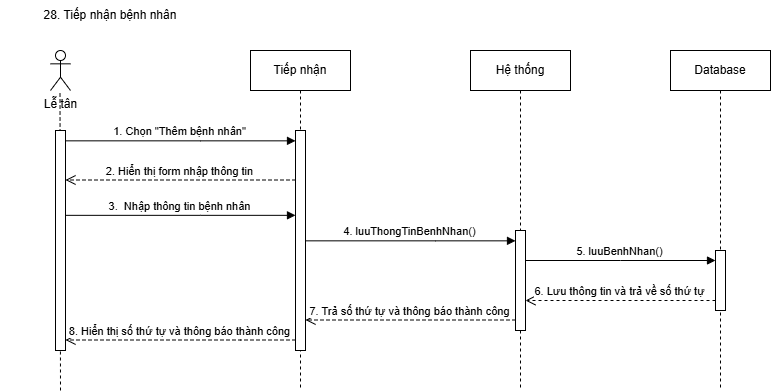

The diagram above was exported from draw.io. Its source (the exported page's mxGraphModel, read from the mxfile embedded in the PNG):
<mxGraphModel dx="2056" dy="-8774" grid="1" gridSize="10" guides="1" tooltips="1" connect="1" arrows="1" fold="1" page="1" pageScale="1" pageWidth="850" pageHeight="1100" math="0" shadow="0">
  <root>
    <mxCell id="0" />
    <mxCell id="1" parent="0" />
    <mxCell id="H0BpwfB7jCVNheAWr-It-602" value="28. Tiếp nhận bệnh nhân" style="text;html=1;align=center;verticalAlign=middle;whiteSpace=wrap;rounded=0;" vertex="1" parent="1">
      <mxGeometry y="10010" width="220" height="30" as="geometry" />
    </mxCell>
    <mxCell id="H0BpwfB7jCVNheAWr-It-603" value="Lễ tân" style="shape=umlActor;verticalLabelPosition=bottom;verticalAlign=top;html=1;outlineConnect=0;" vertex="1" parent="1">
      <mxGeometry x="50" y="10060" width="20" height="40" as="geometry" />
    </mxCell>
    <mxCell id="H0BpwfB7jCVNheAWr-It-604" value="Tiếp nhận" style="shape=umlLifeline;perimeter=lifelinePerimeter;whiteSpace=wrap;html=1;container=0;dropTarget=0;collapsible=0;recursiveResize=0;outlineConnect=0;portConstraint=eastwest;newEdgeStyle={&quot;edgeStyle&quot;:&quot;elbowEdgeStyle&quot;,&quot;elbow&quot;:&quot;vertical&quot;,&quot;curved&quot;:0,&quot;rounded&quot;:0};" vertex="1" parent="1">
      <mxGeometry x="250" y="10060" width="100" height="340" as="geometry" />
    </mxCell>
    <mxCell id="H0BpwfB7jCVNheAWr-It-605" value="&lt;span style=&quot;color: rgba(0, 0, 0, 0); font-family: monospace; font-size: 0px; text-align: start;&quot;&gt;%3CmxGraphModel%3E%3Croot%3E%3CmxCell%20id%3D%220%22%2F%3E%3CmxCell%20id%3D%221%22%20parent%3D%220%22%2F%3E%3CmxCell%20id%3D%222%22%20value%3D%22Xem%20th%E1%BB%91ng%20k%C3%AA%22%20style%3D%22shape%3DumlLifeline%3Bperimeter%3DlifelinePerimeter%3BwhiteSpace%3Dwrap%3Bhtml%3D1%3Bcontainer%3D0%3BdropTarget%3D0%3Bcollapsible%3D0%3BrecursiveResize%3D0%3BoutlineConnect%3D0%3BportConstraint%3Deastwest%3BnewEdgeStyle%3D%7B%26quot%3BedgeStyle%26quot%3B%3A%26quot%3BelbowEdgeStyle%26quot%3B%2C%26quot%3Belbow%26quot%3B%3A%26quot%3Bvertical%26quot%3B%2C%26quot%3Bcurved%26quot%3B%3A0%2C%26quot%3Brounded%26quot%3B%3A0%7D%3B%22%20vertex%3D%221%22%20parent%3D%221%22%3E%3CmxGeometry%20x%3D%22260%22%20y%3D%228160%22%20width%3D%22100%22%20height%3D%22240%22%20as%3D%22geometry%22%2F%3E%3C%2FmxCell%3E%3CmxCell%20id%3D%223%22%20value%3D%22%22%20style%3D%22html%3D1%3Bpoints%3D%5B%5D%3Bperimeter%3DorthogonalPerimeter%3BoutlineConnect%3D0%3BtargetShapes%3DumlLifeline%3BportConstraint%3Deastwest%3BnewEdgeStyle%3D%7B%26quot%3BedgeStyle%26quot%3B%3A%26quot%3BelbowEdgeStyle%26quot%3B%2C%26quot%3Belbow%26quot%3B%3A%26quot%3Bvertical%26quot%3B%2C%26quot%3Bcurved%26quot%3B%3A0%2C%26quot%3Brounded%26quot%3B%3A0%7D%3B%22%20vertex%3D%221%22%20parent%3D%222%22%3E%3CmxGeometry%20x%3D%2245%22%20y%3D%2280%22%20width%3D%2210%22%20height%3D%22140%22%20as%3D%22geometry%22%2F%3E%3C%2FmxCell%3E%3C%2Froot%3E%3C%2FmxGraphModel%3E&lt;/span&gt;&lt;span style=&quot;color: rgba(0, 0, 0, 0); font-family: monospace; font-size: 0px; text-align: start;&quot;&gt;%3CmxGraphModel%3E%3Croot%3E%3CmxCell%20id%3D%220%22%2F%3E%3CmxCell%20id%3D%221%22%20parent%3D%220%22%2F%3E%3CmxCell%20id%3D%222%22%20value%3D%22Xem%20th%E1%BB%91ng%20k%C3%AA%22%20style%3D%22shape%3DumlLifeline%3Bperimeter%3DlifelinePerimeter%3BwhiteSpace%3Dwrap%3Bhtml%3D1%3Bcontainer%3D0%3BdropTarget%3D0%3Bcollapsible%3D0%3BrecursiveResize%3D0%3BoutlineConnect%3D0%3BportConstraint%3Deastwest%3BnewEdgeStyle%3D%7B%26quot%3BedgeStyle%26quot%3B%3A%26quot%3BelbowEdgeStyle%26quot%3B%2C%26quot%3Belbow%26quot%3B%3A%26quot%3Bvertical%26quot%3B%2C%26quot%3Bcurved%26quot%3B%3A0%2C%26quot%3Brounded%26quot%3B%3A0%7D%3B%22%20vertex%3D%221%22%20parent%3D%221%22%3E%3CmxGeometry%20x%3D%22260%22%20y%3D%228160%22%20width%3D%22100%22%20height%3D%22240%22%20as%3D%22geometry%22%2F%3E%3C%2FmxCell%3E%3CmxCell%20id%3D%223%22%20value%3D%22%22%20style%3D%22html%3D1%3Bpoints%3D%5B%5D%3Bperimeter%3DorthogonalPerimeter%3BoutlineConnect%3D0%3BtargetShapes%3DumlLifeline%3BportConstraint%3Deastwest%3BnewEdgeStyle%3D%7B%26quot%3BedgeStyle%26quot%3B%3A%26quot%3BelbowEdgeStyle%26quot%3B%2C%26quot%3Belbow%26quot%3B%3A%26quot%3Bvertical%26quot%3B%2C%26quot%3Bcurved%26quot%3B%3A0%2C%26quot%3Brounded%26quot%3B%3A0%7D%3B%22%20vertex%3D%221%22%20parent%3D%222%22%3E%3CmxGeometry%20x%3D%2245%22%20y%3D%2280%22%20width%3D%2210%22%20height%3D%22140%22%20as%3D%22geometry%22%2F%3E%3C%2FmxCell%3E%3C%2Froot%3E%3C%2FmxGraphModel%3E&lt;/span&gt;" style="html=1;points=[];perimeter=orthogonalPerimeter;outlineConnect=0;targetShapes=umlLifeline;portConstraint=eastwest;newEdgeStyle={&quot;edgeStyle&quot;:&quot;elbowEdgeStyle&quot;,&quot;elbow&quot;:&quot;vertical&quot;,&quot;curved&quot;:0,&quot;rounded&quot;:0};" vertex="1" parent="H0BpwfB7jCVNheAWr-It-604">
      <mxGeometry x="45" y="80" width="10" height="220" as="geometry" />
    </mxCell>
    <mxCell id="H0BpwfB7jCVNheAWr-It-606" value="Hệ thống&lt;span style=&quot;color: rgba(0, 0, 0, 0); font-family: monospace; font-size: 0px; text-align: start; text-wrap: nowrap;&quot;&gt;%3CmxGraphModel%3E%3Croot%3E%3CmxCell%20id%3D%220%22%2F%3E%3CmxCell%20id%3D%221%22%20parent%3D%220%22%2F%3E%3CmxCell%20id%3D%222%22%20value%3D%223.%20return%20False%22%20style%3D%22html%3D1%3BverticalAlign%3Dbottom%3BendArrow%3Dopen%3Bdashed%3D1%3BendSize%3D8%3BedgeStyle%3DelbowEdgeStyle%3Belbow%3Dvertical%3Bcurved%3D0%3Brounded%3D0%3B%22%20edge%3D%221%22%20parent%3D%221%22%3E%3CmxGeometry%20relative%3D%221%22%20as%3D%22geometry%22%3E%3CmxPoint%20x%3D%22215%22%20y%3D%22160%22%20as%3D%22targetPoint%22%2F%3E%3CArray%20as%3D%22points%22%3E%3CmxPoint%20x%3D%22245%22%20y%3D%22160%22%2F%3E%3C%2FArray%3E%3CmxPoint%20x%3D%22345%22%20y%3D%22160%22%20as%3D%22sourcePoint%22%2F%3E%3C%2FmxGeometry%3E%3C%2FmxCell%3E%3C%2Froot%3E%3C%2FmxGraphModel%3E&lt;/span&gt;" style="shape=umlLifeline;perimeter=lifelinePerimeter;whiteSpace=wrap;html=1;container=0;dropTarget=0;collapsible=0;recursiveResize=0;outlineConnect=0;portConstraint=eastwest;newEdgeStyle={&quot;edgeStyle&quot;:&quot;elbowEdgeStyle&quot;,&quot;elbow&quot;:&quot;vertical&quot;,&quot;curved&quot;:0,&quot;rounded&quot;:0};" vertex="1" parent="1">
      <mxGeometry x="470" y="10060" width="100" height="340" as="geometry" />
    </mxCell>
    <mxCell id="H0BpwfB7jCVNheAWr-It-607" value="&lt;span style=&quot;color: rgba(0, 0, 0, 0); font-family: monospace; font-size: 0px; text-align: start;&quot;&gt;%3CmxGraphModel%3E%3Croot%3E%3CmxCell%20id%3D%220%22%2F%3E%3CmxCell%20id%3D%221%22%20parent%3D%220%22%2F%3E%3CmxCell%20id%3D%222%22%20value%3D%22Xem%20th%E1%BB%91ng%20k%C3%AA%22%20style%3D%22shape%3DumlLifeline%3Bperimeter%3DlifelinePerimeter%3BwhiteSpace%3Dwrap%3Bhtml%3D1%3Bcontainer%3D0%3BdropTarget%3D0%3Bcollapsible%3D0%3BrecursiveResize%3D0%3BoutlineConnect%3D0%3BportConstraint%3Deastwest%3BnewEdgeStyle%3D%7B%26quot%3BedgeStyle%26quot%3B%3A%26quot%3BelbowEdgeStyle%26quot%3B%2C%26quot%3Belbow%26quot%3B%3A%26quot%3Bvertical%26quot%3B%2C%26quot%3Bcurved%26quot%3B%3A0%2C%26quot%3Brounded%26quot%3B%3A0%7D%3B%22%20vertex%3D%221%22%20parent%3D%221%22%3E%3CmxGeometry%20x%3D%22260%22%20y%3D%228160%22%20width%3D%22100%22%20height%3D%22240%22%20as%3D%22geometry%22%2F%3E%3C%2FmxCell%3E%3CmxCell%20id%3D%223%22%20value%3D%22%22%20style%3D%22html%3D1%3Bpoints%3D%5B%5D%3Bperimeter%3DorthogonalPerimeter%3BoutlineConnect%3D0%3BtargetShapes%3DumlLifeline%3BportConstraint%3Deastwest%3BnewEdgeStyle%3D%7B%26quot%3BedgeStyle%26quot%3B%3A%26quot%3BelbowEdgeStyle%26quot%3B%2C%26quot%3Belbow%26quot%3B%3A%26quot%3Bvertical%26quot%3B%2C%26quot%3Bcurved%26quot%3B%3A0%2C%26quot%3Brounded%26quot%3B%3A0%7D%3B%22%20vertex%3D%221%22%20parent%3D%222%22%3E%3CmxGeometry%20x%3D%2245%22%20y%3D%2280%22%20width%3D%2210%22%20height%3D%22140%22%20as%3D%22geometry%22%2F%3E%3C%2FmxCell%3E%3C%2Froot%3E%3C%2FmxGraphModel%3E&lt;/span&gt;" style="html=1;points=[];perimeter=orthogonalPerimeter;outlineConnect=0;targetShapes=umlLifeline;portConstraint=eastwest;newEdgeStyle={&quot;edgeStyle&quot;:&quot;elbowEdgeStyle&quot;,&quot;elbow&quot;:&quot;vertical&quot;,&quot;curved&quot;:0,&quot;rounded&quot;:0};" vertex="1" parent="H0BpwfB7jCVNheAWr-It-606">
      <mxGeometry x="45" y="180" width="10" height="100" as="geometry" />
    </mxCell>
    <mxCell id="H0BpwfB7jCVNheAWr-It-608" value="Database" style="shape=umlLifeline;perimeter=lifelinePerimeter;whiteSpace=wrap;html=1;container=0;dropTarget=0;collapsible=0;recursiveResize=0;outlineConnect=0;portConstraint=eastwest;newEdgeStyle={&quot;edgeStyle&quot;:&quot;elbowEdgeStyle&quot;,&quot;elbow&quot;:&quot;vertical&quot;,&quot;curved&quot;:0,&quot;rounded&quot;:0};" vertex="1" parent="1">
      <mxGeometry x="670" y="10060" width="100" height="340" as="geometry" />
    </mxCell>
    <mxCell id="H0BpwfB7jCVNheAWr-It-609" value="&lt;span style=&quot;color: rgba(0, 0, 0, 0); font-family: monospace; font-size: 0px; text-align: start;&quot;&gt;%3CmxGraphModel%3E%3Croot%3E%3CmxCell%20id%3D%220%22%2F%3E%3CmxCell%20id%3D%221%22%20parent%3D%220%22%2F%3E%3CmxCell%20id%3D%222%22%20value%3D%22Xem%20th%E1%BB%91ng%20k%C3%AA%22%20style%3D%22shape%3DumlLifeline%3Bperimeter%3DlifelinePerimeter%3BwhiteSpace%3Dwrap%3Bhtml%3D1%3Bcontainer%3D0%3BdropTarget%3D0%3Bcollapsible%3D0%3BrecursiveResize%3D0%3BoutlineConnect%3D0%3BportConstraint%3Deastwest%3BnewEdgeStyle%3D%7B%26quot%3BedgeStyle%26quot%3B%3A%26quot%3BelbowEdgeStyle%26quot%3B%2C%26quot%3Belbow%26quot%3B%3A%26quot%3Bvertical%26quot%3B%2C%26quot%3Bcurved%26quot%3B%3A0%2C%26quot%3Brounded%26quot%3B%3A0%7D%3B%22%20vertex%3D%221%22%20parent%3D%221%22%3E%3CmxGeometry%20x%3D%22260%22%20y%3D%228160%22%20width%3D%22100%22%20height%3D%22240%22%20as%3D%22geometry%22%2F%3E%3C%2FmxCell%3E%3CmxCell%20id%3D%223%22%20value%3D%22%22%20style%3D%22html%3D1%3Bpoints%3D%5B%5D%3Bperimeter%3DorthogonalPerimeter%3BoutlineConnect%3D0%3BtargetShapes%3DumlLifeline%3BportConstraint%3Deastwest%3BnewEdgeStyle%3D%7B%26quot%3BedgeStyle%26quot%3B%3A%26quot%3BelbowEdgeStyle%26quot%3B%2C%26quot%3Belbow%26quot%3B%3A%26quot%3Bvertical%26quot%3B%2C%26quot%3Bcurved%26quot%3B%3A0%2C%26quot%3Brounded%26quot%3B%3A0%7D%3B%22%20vertex%3D%221%22%20parent%3D%222%22%3E%3CmxGeometry%20x%3D%2245%22%20y%3D%2280%22%20width%3D%2210%22%20height%3D%22140%22%20as%3D%22geometry%22%2F%3E%3C%2FmxCell%3E%3C%2Froot%3E%3C%2FmxGraphModel%3E&lt;/span&gt;" style="html=1;points=[];perimeter=orthogonalPerimeter;outlineConnect=0;targetShapes=umlLifeline;portConstraint=eastwest;newEdgeStyle={&quot;edgeStyle&quot;:&quot;elbowEdgeStyle&quot;,&quot;elbow&quot;:&quot;vertical&quot;,&quot;curved&quot;:0,&quot;rounded&quot;:0};" vertex="1" parent="H0BpwfB7jCVNheAWr-It-608">
      <mxGeometry x="45" y="200" width="10" height="60" as="geometry" />
    </mxCell>
    <mxCell id="H0BpwfB7jCVNheAWr-It-610" value="" style="endArrow=none;dashed=1;html=1;rounded=0;" edge="1" parent="1">
      <mxGeometry width="50" height="50" relative="1" as="geometry">
        <mxPoint x="60" y="10400" as="sourcePoint" />
        <mxPoint x="59.5" y="10100" as="targetPoint" />
      </mxGeometry>
    </mxCell>
    <mxCell id="H0BpwfB7jCVNheAWr-It-611" value="1.&amp;nbsp;Chọn &quot;Thêm bệnh nhân&quot;" style="html=1;verticalAlign=bottom;endArrow=block;edgeStyle=elbowEdgeStyle;elbow=vertical;curved=0;rounded=0;" edge="1" parent="1" source="H0BpwfB7jCVNheAWr-It-616" target="H0BpwfB7jCVNheAWr-It-605">
      <mxGeometry x="-0.0031" relative="1" as="geometry">
        <mxPoint x="50" y="10150" as="sourcePoint" />
        <Array as="points">
          <mxPoint x="200" y="10150.34" />
        </Array>
        <mxPoint x="275" y="10150" as="targetPoint" />
        <mxPoint as="offset" />
      </mxGeometry>
    </mxCell>
    <mxCell id="H0BpwfB7jCVNheAWr-It-612" value="2.&amp;nbsp;Hiển thị form nhập thông tin" style="html=1;verticalAlign=bottom;endArrow=open;dashed=1;endSize=8;edgeStyle=elbowEdgeStyle;elbow=horizontal;curved=0;rounded=0;" edge="1" parent="1" source="H0BpwfB7jCVNheAWr-It-605" target="H0BpwfB7jCVNheAWr-It-616">
      <mxGeometry x="0.0061" relative="1" as="geometry">
        <mxPoint x="100" y="10190" as="targetPoint" />
        <Array as="points">
          <mxPoint x="225" y="10189.5" />
          <mxPoint x="42.5" y="10179.67" />
        </Array>
        <mxPoint x="275" y="10190" as="sourcePoint" />
        <mxPoint as="offset" />
      </mxGeometry>
    </mxCell>
    <mxCell id="H0BpwfB7jCVNheAWr-It-613" value="3.&amp;nbsp;&lt;span style=&quot;color: rgba(0, 0, 0, 0); font-family: monospace; font-size: 0px; text-align: start; background-color: rgb(251, 251, 251);&quot;&gt;%3CmxGraphModel%3E%3Croot%3E%3CmxCell%20id%3D%220%22%2F%3E%3CmxCell%20id%3D%221%22%20parent%3D%220%22%2F%3E%3CmxCell%20id%3D%222%22%20value%3D%22Nh%E1%BA%ADp%20th%C3%B4ng%20tin%20b%E1%BB%87nh%20nh%C3%A2n%22%20style%3D%22text%3BwhiteSpace%3Dwrap%3Bhtml%3D1%3B%22%20vertex%3D%221%22%20parent%3D%221%22%3E%3CmxGeometry%20x%3D%22340%22%20y%3D%2210205%22%20width%3D%22170%22%20height%3D%2240%22%20as%3D%22geometry%22%2F%3E%3C%2FmxCell%3E%3C%2Froot%3E%3C%2FmxGraphModel%3E&lt;/span&gt; Nhập thông tin bệnh nhân" style="html=1;verticalAlign=bottom;endArrow=block;edgeStyle=elbowEdgeStyle;elbow=vertical;curved=0;rounded=0;" edge="1" parent="1" source="H0BpwfB7jCVNheAWr-It-616" target="H0BpwfB7jCVNheAWr-It-605">
      <mxGeometry x="-0.0031" relative="1" as="geometry">
        <mxPoint x="50" y="10224.5" as="sourcePoint" />
        <Array as="points">
          <mxPoint x="200" y="10224.84" />
        </Array>
        <mxPoint x="275" y="10224.5" as="targetPoint" />
        <mxPoint as="offset" />
      </mxGeometry>
    </mxCell>
    <mxCell id="H0BpwfB7jCVNheAWr-It-614" value="4.&amp;nbsp;luuThongTinBenhNhan()" style="html=1;verticalAlign=bottom;endArrow=block;edgeStyle=elbowEdgeStyle;elbow=vertical;curved=0;rounded=0;" edge="1" parent="1" source="H0BpwfB7jCVNheAWr-It-605" target="H0BpwfB7jCVNheAWr-It-607">
      <mxGeometry x="-0.0031" relative="1" as="geometry">
        <mxPoint x="310" y="10250" as="sourcePoint" />
        <Array as="points">
          <mxPoint x="435" y="10250.34" />
        </Array>
        <mxPoint x="460" y="10250" as="targetPoint" />
        <mxPoint as="offset" />
      </mxGeometry>
    </mxCell>
    <mxCell id="H0BpwfB7jCVNheAWr-It-615" value="5.&amp;nbsp;luuBenhNhan()" style="html=1;verticalAlign=bottom;endArrow=block;edgeStyle=elbowEdgeStyle;elbow=vertical;curved=0;rounded=0;" edge="1" parent="1">
      <mxGeometry x="-0.0031" relative="1" as="geometry">
        <mxPoint x="525" y="10270" as="sourcePoint" />
        <Array as="points" />
        <mxPoint x="715" y="10270" as="targetPoint" />
        <mxPoint as="offset" />
      </mxGeometry>
    </mxCell>
    <mxCell id="H0BpwfB7jCVNheAWr-It-616" value="&lt;span style=&quot;color: rgba(0, 0, 0, 0); font-family: monospace; font-size: 0px; text-align: start;&quot;&gt;%3CmxGraphModel%3E%3Croot%3E%3CmxCell%20id%3D%220%22%2F%3E%3CmxCell%20id%3D%221%22%20parent%3D%220%22%2F%3E%3CmxCell%20id%3D%222%22%20value%3D%22Xem%20th%E1%BB%91ng%20k%C3%AA%22%20style%3D%22shape%3DumlLifeline%3Bperimeter%3DlifelinePerimeter%3BwhiteSpace%3Dwrap%3Bhtml%3D1%3Bcontainer%3D0%3BdropTarget%3D0%3Bcollapsible%3D0%3BrecursiveResize%3D0%3BoutlineConnect%3D0%3BportConstraint%3Deastwest%3BnewEdgeStyle%3D%7B%26quot%3BedgeStyle%26quot%3B%3A%26quot%3BelbowEdgeStyle%26quot%3B%2C%26quot%3Belbow%26quot%3B%3A%26quot%3Bvertical%26quot%3B%2C%26quot%3Bcurved%26quot%3B%3A0%2C%26quot%3Brounded%26quot%3B%3A0%7D%3B%22%20vertex%3D%221%22%20parent%3D%221%22%3E%3CmxGeometry%20x%3D%22260%22%20y%3D%228160%22%20width%3D%22100%22%20height%3D%22240%22%20as%3D%22geometry%22%2F%3E%3C%2FmxCell%3E%3CmxCell%20id%3D%223%22%20value%3D%22%22%20style%3D%22html%3D1%3Bpoints%3D%5B%5D%3Bperimeter%3DorthogonalPerimeter%3BoutlineConnect%3D0%3BtargetShapes%3DumlLifeline%3BportConstraint%3Deastwest%3BnewEdgeStyle%3D%7B%26quot%3BedgeStyle%26quot%3B%3A%26quot%3BelbowEdgeStyle%26quot%3B%2C%26quot%3Belbow%26quot%3B%3A%26quot%3Bvertical%26quot%3B%2C%26quot%3Bcurved%26quot%3B%3A0%2C%26quot%3Brounded%26quot%3B%3A0%7D%3B%22%20vertex%3D%221%22%20parent%3D%222%22%3E%3CmxGeometry%20x%3D%2245%22%20y%3D%2280%22%20width%3D%2210%22%20height%3D%22140%22%20as%3D%22geometry%22%2F%3E%3C%2FmxCell%3E%3C%2Froot%3E%3C%2FmxGraphModel%3E&lt;/span&gt;&lt;span style=&quot;color: rgba(0, 0, 0, 0); font-family: monospace; font-size: 0px; text-align: start;&quot;&gt;%3CmxGraphModel%3E%3Croot%3E%3CmxCell%20id%3D%220%22%2F%3E%3CmxCell%20id%3D%221%22%20parent%3D%220%22%2F%3E%3CmxCell%20id%3D%222%22%20value%3D%22Xem%20th%E1%BB%91ng%20k%C3%AA%22%20style%3D%22shape%3DumlLifeline%3Bperimeter%3DlifelinePerimeter%3BwhiteSpace%3Dwrap%3Bhtml%3D1%3Bcontainer%3D0%3BdropTarget%3D0%3Bcollapsible%3D0%3BrecursiveResize%3D0%3BoutlineConnect%3D0%3BportConstraint%3Deastwest%3BnewEdgeStyle%3D%7B%26quot%3BedgeStyle%26quot%3B%3A%26quot%3BelbowEdgeStyle%26quot%3B%2C%26quot%3Belbow%26quot%3B%3A%26quot%3Bvertical%26quot%3B%2C%26quot%3Bcurved%26quot%3B%3A0%2C%26quot%3Brounded%26quot%3B%3A0%7D%3B%22%20vertex%3D%221%22%20parent%3D%221%22%3E%3CmxGeometry%20x%3D%22260%22%20y%3D%228160%22%20width%3D%22100%22%20height%3D%22240%22%20as%3D%22geometry%22%2F%3E%3C%2FmxCell%3E%3CmxCell%20id%3D%223%22%20value%3D%22%22%20style%3D%22html%3D1%3Bpoints%3D%5B%5D%3Bperimeter%3DorthogonalPerimeter%3BoutlineConnect%3D0%3BtargetShapes%3DumlLifeline%3BportConstraint%3Deastwest%3BnewEdgeStyle%3D%7B%26quot%3BedgeStyle%26quot%3B%3A%26quot%3BelbowEdgeStyle%26quot%3B%2C%26quot%3Belbow%26quot%3B%3A%26quot%3Bvertical%26quot%3B%2C%26quot%3Bcurved%26quot%3B%3A0%2C%26quot%3Brounded%26quot%3B%3A0%7D%3B%22%20vertex%3D%221%22%20parent%3D%222%22%3E%3CmxGeometry%20x%3D%2245%22%20y%3D%2280%22%20width%3D%2210%22%20height%3D%22140%22%20as%3D%22geometry%22%2F%3E%3C%2FmxCell%3E%3C%2Froot%3E%3C%2FmxGraphModel%3E&lt;/span&gt;" style="html=1;points=[];perimeter=orthogonalPerimeter;outlineConnect=0;targetShapes=umlLifeline;portConstraint=eastwest;newEdgeStyle={&quot;edgeStyle&quot;:&quot;elbowEdgeStyle&quot;,&quot;elbow&quot;:&quot;vertical&quot;,&quot;curved&quot;:0,&quot;rounded&quot;:0};" vertex="1" parent="1">
      <mxGeometry x="55" y="10140" width="10" height="220" as="geometry" />
    </mxCell>
    <mxCell id="H0BpwfB7jCVNheAWr-It-617" value="6.&amp;nbsp;Lưu thông tin và trả về số thứ tự" style="html=1;verticalAlign=bottom;endArrow=open;dashed=1;endSize=8;edgeStyle=elbowEdgeStyle;elbow=horizontal;curved=0;rounded=0;" edge="1" parent="1" source="H0BpwfB7jCVNheAWr-It-609" target="H0BpwfB7jCVNheAWr-It-607">
      <mxGeometry x="0.0061" relative="1" as="geometry">
        <mxPoint x="410" y="10310" as="targetPoint" />
        <Array as="points">
          <mxPoint x="550" y="10310" />
        </Array>
        <mxPoint x="682.5" y="10310" as="sourcePoint" />
        <mxPoint as="offset" />
      </mxGeometry>
    </mxCell>
    <mxCell id="H0BpwfB7jCVNheAWr-It-618" value="7.&amp;nbsp;Trả số thứ tự và thông báo thành công" style="html=1;verticalAlign=bottom;endArrow=open;dashed=1;endSize=8;edgeStyle=elbowEdgeStyle;elbow=horizontal;curved=0;rounded=0;" edge="1" parent="1" source="H0BpwfB7jCVNheAWr-It-607" target="H0BpwfB7jCVNheAWr-It-605">
      <mxGeometry x="0.0061" relative="1" as="geometry">
        <mxPoint x="310" y="10330" as="targetPoint" />
        <Array as="points">
          <mxPoint x="445" y="10329.5" />
          <mxPoint x="262.5" y="10319.67" />
        </Array>
        <mxPoint x="495" y="10330" as="sourcePoint" />
        <mxPoint as="offset" />
      </mxGeometry>
    </mxCell>
    <mxCell id="H0BpwfB7jCVNheAWr-It-619" value="8.&amp;nbsp;Hiển thị số thứ tự và thông báo thành công" style="html=1;verticalAlign=bottom;endArrow=open;dashed=1;endSize=8;edgeStyle=elbowEdgeStyle;elbow=horizontal;curved=0;rounded=0;" edge="1" parent="1" source="H0BpwfB7jCVNheAWr-It-605" target="H0BpwfB7jCVNheAWr-It-616">
      <mxGeometry x="0.0061" relative="1" as="geometry">
        <mxPoint x="80" y="10350" as="targetPoint" />
        <Array as="points">
          <mxPoint x="240" y="10349.5" />
          <mxPoint x="57.5" y="10339.67" />
        </Array>
        <mxPoint x="290" y="10350" as="sourcePoint" />
        <mxPoint as="offset" />
      </mxGeometry>
    </mxCell>
  </root>
</mxGraphModel>